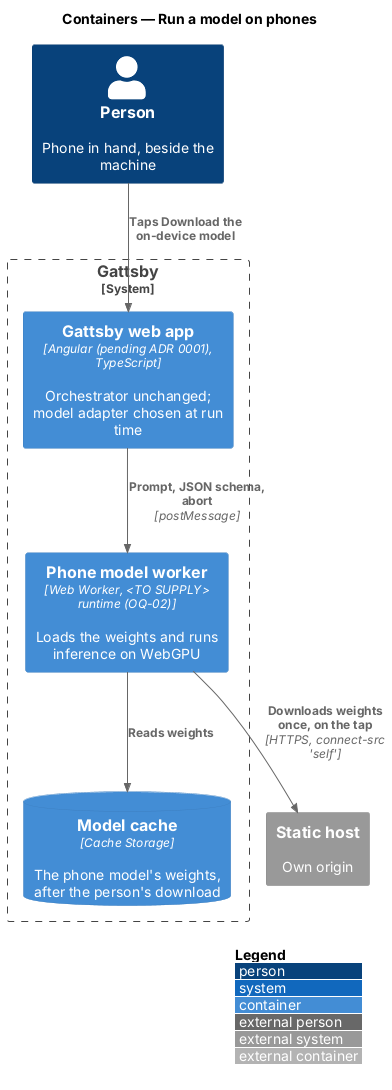

The diagram above was rendered by PlantUML. Its source (embedded in the PNG):
@startuml
!include <C4/C4_Container>
LAYOUT_WITH_LEGEND()
title Containers — Run a model on phones

Person(person, "Person", "Phone in hand, beside the machine")
System_Ext(host, "Static host", "Own origin")
System_Boundary(gattsby, "Gattsby") {
  Container(spa, "Gattsby web app", "Angular (pending ADR 0001), TypeScript", "Orchestrator unchanged; model adapter chosen at run time")
  Container(worker, "Phone model worker", "Web Worker, <TO SUPPLY> runtime (OQ-02)", "Loads the weights and runs inference on WebGPU")
  ContainerDb(cache, "Model cache", "Cache Storage", "The phone model's weights, after the person's download")
}

Rel(person, spa, "Taps Download the on-device model")
Rel(spa, worker, "Prompt, JSON schema, abort", "postMessage")
Rel(worker, cache, "Reads weights")
Rel(worker, host, "Downloads weights once, on the tap", "HTTPS, connect-src 'self'")
@enduml